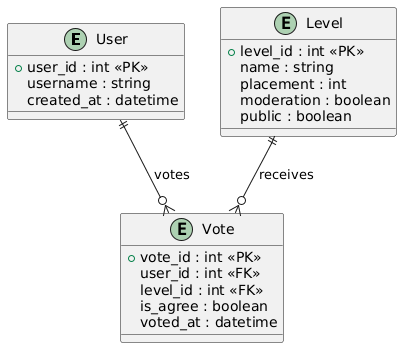

The diagram above was rendered by PlantUML. Its source (embedded in the PNG):
@startuml
entity User {
    +user_id : int <<PK>>
    username : string
    created_at : datetime
}

entity Level {
    +level_id : int <<PK>>
    name : string
    placement : int
    moderation : boolean
    public : boolean
}

entity Vote {
    +vote_id : int <<PK>>
    user_id : int <<FK>>
    level_id : int <<FK>>
    is_agree : boolean
    voted_at : datetime
}

User ||--o{ Vote : votes
Level ||--o{ Vote : receives
@enduml